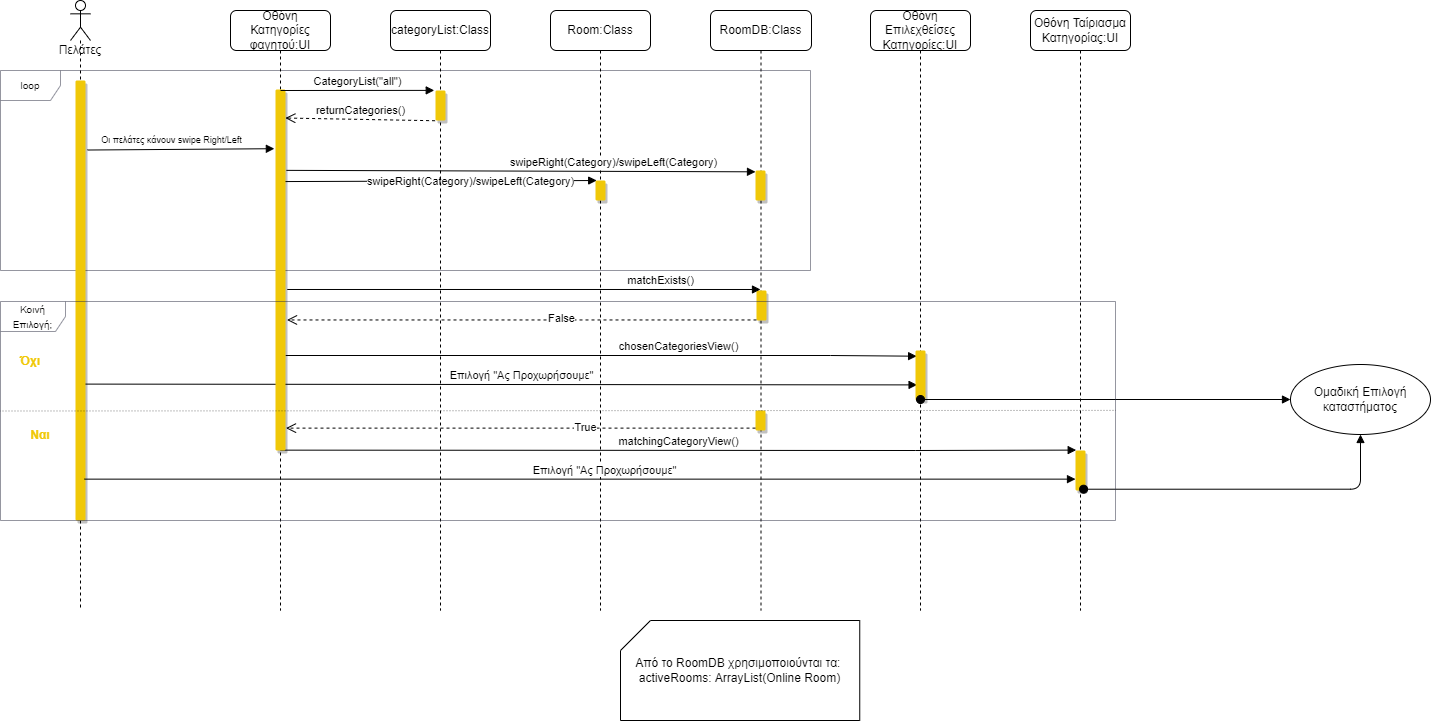

The diagram above was exported from draw.io. Its source (the exported page's mxGraphModel, read from the mxfile embedded in the PNG):
<mxGraphModel dx="1038" dy="544" grid="1" gridSize="10" guides="1" tooltips="1" connect="1" arrows="1" fold="1" page="1" pageScale="1" pageWidth="850" pageHeight="1100" math="0" shadow="0">
  <root>
    <mxCell id="0" />
    <mxCell id="1" parent="0" />
    <mxCell id="Uk8tp1k5X_rzeoAR5KRW-8" value="RoomDB:Class" style="shape=umlLifeline;perimeter=lifelinePerimeter;whiteSpace=wrap;html=1;container=1;collapsible=0;recursiveResize=0;outlineConnect=0;rounded=1;shadow=0;fillColor=#FFFFFF;" parent="1" vertex="1">
      <mxGeometry x="790" y="80" width="101" height="600" as="geometry" />
    </mxCell>
    <mxCell id="Uk8tp1k5X_rzeoAR5KRW-9" value="" style="html=1;points=[];perimeter=orthogonalPerimeter;rounded=1;shadow=1;fillColor=#F0C808;strokeColor=none;" parent="Uk8tp1k5X_rzeoAR5KRW-8" vertex="1">
      <mxGeometry x="45" y="160" width="10" height="30" as="geometry" />
    </mxCell>
    <mxCell id="FBwJq-b1y26BycoNxcVY-2" value="" style="html=1;points=[];perimeter=orthogonalPerimeter;rounded=1;shadow=1;fillColor=#F0C808;strokeColor=none;" parent="Uk8tp1k5X_rzeoAR5KRW-8" vertex="1">
      <mxGeometry x="46" y="280" width="10" height="30" as="geometry" />
    </mxCell>
    <mxCell id="FBwJq-b1y26BycoNxcVY-3" value="" style="html=1;points=[];perimeter=orthogonalPerimeter;rounded=1;shadow=1;fillColor=#F0C808;strokeColor=none;" parent="Uk8tp1k5X_rzeoAR5KRW-8" vertex="1">
      <mxGeometry x="45" y="400" width="10" height="20" as="geometry" />
    </mxCell>
    <mxCell id="Uk8tp1k5X_rzeoAR5KRW-26" value="loop" style="shape=umlFrame;whiteSpace=wrap;html=1;rounded=0;shadow=0;fontSize=10;strokeColor=#2B2D42;strokeWidth=0.5;fillColor=#FFFFFF;" parent="Uk8tp1k5X_rzeoAR5KRW-8" vertex="1">
      <mxGeometry x="-710" y="60" width="810" height="200" as="geometry" />
    </mxCell>
    <mxCell id="Uk8tp1k5X_rzeoAR5KRW-21" value="matchingCategoryView()" style="html=1;verticalAlign=bottom;endArrow=block;rounded=0;exitX=0.5;exitY=0.999;exitDx=0;exitDy=0;exitPerimeter=0;entryX=0.07;entryY=-0.01;entryDx=0;entryDy=0;entryPerimeter=0;" parent="1" source="XRrD7QAyap270jk9nW-0-9" target="XRrD7QAyap270jk9nW-0-28" edge="1">
      <mxGeometry x="-0.0007" width="80" relative="1" as="geometry">
        <mxPoint x="450" y="519.9999999999999" as="sourcePoint" />
        <mxPoint x="1150" y="520" as="targetPoint" />
        <Array as="points">
          <mxPoint x="995" y="520" />
        </Array>
        <mxPoint as="offset" />
      </mxGeometry>
    </mxCell>
    <mxCell id="XRrD7QAyap270jk9nW-0-30" value="&lt;font style=&quot;font-size: 11px;&quot;&gt;&amp;nbsp;Επιλογή &quot;Ας Προχωρήσουμε&quot;&amp;nbsp;&lt;/font&gt;" style="html=1;verticalAlign=bottom;endArrow=block;rounded=0;entryX=0.157;entryY=0.688;entryDx=0;entryDy=0;entryPerimeter=0;exitX=0.9;exitY=0.69;exitDx=0;exitDy=0;exitPerimeter=0;" parent="1" source="XRrD7QAyap270jk9nW-0-14" target="XRrD7QAyap270jk9nW-0-23" edge="1">
      <mxGeometry x="0.0486" width="80" relative="1" as="geometry">
        <mxPoint x="170" y="454" as="sourcePoint" />
        <mxPoint x="628" y="520.0000000000001" as="targetPoint" />
        <mxPoint as="offset" />
      </mxGeometry>
    </mxCell>
    <mxCell id="XRrD7QAyap270jk9nW-0-24" value="chosenCategoriesView()" style="html=1;verticalAlign=bottom;endArrow=block;rounded=0;entryX=0.113;entryY=0.114;entryDx=0;entryDy=0;entryPerimeter=0;" parent="1" source="XRrD7QAyap270jk9nW-0-9" target="XRrD7QAyap270jk9nW-0-23" edge="1">
      <mxGeometry x="0.2454" width="80" relative="1" as="geometry">
        <mxPoint x="700" y="380" as="sourcePoint" />
        <mxPoint x="965" y="380.04" as="targetPoint" />
        <Array as="points">
          <mxPoint x="910" y="425" />
        </Array>
        <mxPoint as="offset" />
      </mxGeometry>
    </mxCell>
    <mxCell id="XRrD7QAyap270jk9nW-0-18" value="swipeRight(Category)/swipeLeft(Category)" style="html=1;verticalAlign=bottom;endArrow=block;rounded=0;entryX=0.118;entryY=0.001;entryDx=0;entryDy=0;entryPerimeter=0;exitX=0.95;exitY=0.255;exitDx=0;exitDy=0;exitPerimeter=0;" parent="1" source="XRrD7QAyap270jk9nW-0-9" target="XRrD7QAyap270jk9nW-0-17" edge="1">
      <mxGeometry x="0.1901" y="-10" width="80" relative="1" as="geometry">
        <mxPoint x="360" y="261" as="sourcePoint" />
        <mxPoint x="670" y="279" as="targetPoint" />
        <mxPoint as="offset" />
      </mxGeometry>
    </mxCell>
    <mxCell id="XRrD7QAyap270jk9nW-0-15" value="&lt;font style=&quot;font-size: 9px;&quot;&gt;Οι πελάτες κάνουν swipe Right/Left&lt;/font&gt;" style="html=1;verticalAlign=bottom;endArrow=block;rounded=0;exitX=1.2;exitY=0.158;exitDx=0;exitDy=0;exitPerimeter=0;entryX=-0.114;entryY=0.164;entryDx=0;entryDy=0;entryPerimeter=0;" parent="1" source="XRrD7QAyap270jk9nW-0-14" target="XRrD7QAyap270jk9nW-0-9" edge="1">
      <mxGeometry x="-0.104" y="1" width="80" relative="1" as="geometry">
        <mxPoint x="170" y="230" as="sourcePoint" />
        <mxPoint x="291.28" y="230" as="targetPoint" />
        <mxPoint as="offset" />
      </mxGeometry>
    </mxCell>
    <mxCell id="XRrD7QAyap270jk9nW-0-4" value="Οθόνη Κατηγορίες φαγητού:UI" style="shape=umlLifeline;perimeter=lifelinePerimeter;whiteSpace=wrap;html=1;container=1;collapsible=0;recursiveResize=0;outlineConnect=0;rounded=1;shadow=0;fillColor=#FFFFFF;" parent="1" vertex="1">
      <mxGeometry x="310" y="80" width="100" height="600" as="geometry" />
    </mxCell>
    <mxCell id="XRrD7QAyap270jk9nW-0-9" value="" style="html=1;points=[];perimeter=orthogonalPerimeter;rounded=1;shadow=1;fillColor=#F0C808;strokeColor=none;" parent="XRrD7QAyap270jk9nW-0-4" vertex="1">
      <mxGeometry x="45" y="79" width="10" height="361" as="geometry" />
    </mxCell>
    <mxCell id="XRrD7QAyap270jk9nW-0-5" value="categoryList:Class" style="shape=umlLifeline;perimeter=lifelinePerimeter;whiteSpace=wrap;html=1;container=1;collapsible=0;recursiveResize=0;outlineConnect=0;rounded=1;shadow=0;fillColor=#FFFFFF;" parent="1" vertex="1">
      <mxGeometry x="470" y="80" width="100" height="600" as="geometry" />
    </mxCell>
    <mxCell id="XRrD7QAyap270jk9nW-0-11" value="" style="html=1;points=[];perimeter=orthogonalPerimeter;rounded=1;shadow=1;fillColor=#F0C808;strokeColor=none;" parent="XRrD7QAyap270jk9nW-0-5" vertex="1">
      <mxGeometry x="45" y="80" width="10" height="30" as="geometry" />
    </mxCell>
    <mxCell id="XRrD7QAyap270jk9nW-0-6" value="Room:Class" style="shape=umlLifeline;perimeter=lifelinePerimeter;whiteSpace=wrap;html=1;container=1;collapsible=0;recursiveResize=0;outlineConnect=0;rounded=1;shadow=0;fillColor=#FFFFFF;" parent="1" vertex="1">
      <mxGeometry x="630" y="80" width="100" height="600" as="geometry" />
    </mxCell>
    <mxCell id="XRrD7QAyap270jk9nW-0-17" value="" style="html=1;points=[];perimeter=orthogonalPerimeter;rounded=1;shadow=1;fillColor=#F0C808;strokeColor=none;" parent="XRrD7QAyap270jk9nW-0-6" vertex="1">
      <mxGeometry x="45" y="170" width="10" height="20" as="geometry" />
    </mxCell>
    <mxCell id="XRrD7QAyap270jk9nW-0-8" value="Οθόνη Επιλεχθείσες Κατηγορίες:UI" style="shape=umlLifeline;perimeter=lifelinePerimeter;whiteSpace=wrap;html=1;container=1;collapsible=0;recursiveResize=0;outlineConnect=0;rounded=1;shadow=0;fillColor=#FFFFFF;" parent="1" vertex="1">
      <mxGeometry x="950" y="80" width="100" height="600" as="geometry" />
    </mxCell>
    <mxCell id="XRrD7QAyap270jk9nW-0-23" value="" style="html=1;points=[];perimeter=orthogonalPerimeter;rounded=1;shadow=1;fillColor=#F0C808;strokeColor=none;" parent="XRrD7QAyap270jk9nW-0-8" vertex="1">
      <mxGeometry x="45" y="340" width="10" height="50" as="geometry" />
    </mxCell>
    <mxCell id="XRrD7QAyap270jk9nW-0-10" value="CategoryList(&quot;all&quot;)" style="html=1;verticalAlign=bottom;endArrow=block;rounded=0;entryX=-0.125;entryY=-0.004;entryDx=0;entryDy=0;entryPerimeter=0;" parent="1" target="XRrD7QAyap270jk9nW-0-11" edge="1">
      <mxGeometry width="80" relative="1" as="geometry">
        <mxPoint x="360" y="160" as="sourcePoint" />
        <mxPoint x="530" y="160" as="targetPoint" />
        <mxPoint as="offset" />
        <Array as="points" />
      </mxGeometry>
    </mxCell>
    <mxCell id="XRrD7QAyap270jk9nW-0-12" value="returnCategories()" style="html=1;verticalAlign=bottom;endArrow=open;dashed=1;endSize=8;rounded=0;entryX=0.983;entryY=0.079;entryDx=0;entryDy=0;entryPerimeter=0;exitX=-0.042;exitY=1.008;exitDx=0;exitDy=0;exitPerimeter=0;" parent="1" source="XRrD7QAyap270jk9nW-0-11" target="XRrD7QAyap270jk9nW-0-9" edge="1">
      <mxGeometry relative="1" as="geometry">
        <mxPoint x="510" y="182" as="sourcePoint" />
        <mxPoint x="380" y="180" as="targetPoint" />
        <Array as="points" />
      </mxGeometry>
    </mxCell>
    <mxCell id="XRrD7QAyap270jk9nW-0-13" value="Πελάτες" style="shape=umlLifeline;participant=umlActor;perimeter=lifelinePerimeter;whiteSpace=wrap;html=1;container=1;collapsible=0;recursiveResize=0;verticalAlign=top;spacingTop=36;outlineConnect=0;" parent="1" vertex="1">
      <mxGeometry x="150" y="70" width="20" height="610" as="geometry" />
    </mxCell>
    <mxCell id="XRrD7QAyap270jk9nW-0-14" value="" style="html=1;points=[];perimeter=orthogonalPerimeter;strokeColor=none;fillColor=#F0C808;shadow=1;rounded=1;" parent="XRrD7QAyap270jk9nW-0-13" vertex="1">
      <mxGeometry x="5" y="80" width="10" height="440" as="geometry" />
    </mxCell>
    <mxCell id="XRrD7QAyap270jk9nW-0-27" value="Οθόνη Ταίριασμα Κατηγορίας:UI" style="shape=umlLifeline;perimeter=lifelinePerimeter;whiteSpace=wrap;html=1;container=1;collapsible=0;recursiveResize=0;outlineConnect=0;rounded=1;shadow=0;fillColor=#FFFFFF;" parent="1" vertex="1">
      <mxGeometry x="1110" y="80" width="100" height="600" as="geometry" />
    </mxCell>
    <mxCell id="XRrD7QAyap270jk9nW-0-28" value="" style="html=1;points=[];perimeter=orthogonalPerimeter;rounded=1;shadow=1;fillColor=#F0C808;strokeColor=none;" parent="XRrD7QAyap270jk9nW-0-27" vertex="1">
      <mxGeometry x="45" y="440" width="10" height="40" as="geometry" />
    </mxCell>
    <mxCell id="XRrD7QAyap270jk9nW-0-32" value="" style="html=1;verticalAlign=bottom;startArrow=oval;startFill=1;endArrow=block;startSize=8;rounded=0;entryX=0;entryY=0.5;entryDx=0;entryDy=0;" parent="1" target="FBwJq-b1y26BycoNxcVY-4" edge="1">
      <mxGeometry width="60" relative="1" as="geometry">
        <mxPoint x="1000" y="469" as="sourcePoint" />
        <mxPoint x="1370" y="465" as="targetPoint" />
        <Array as="points" />
      </mxGeometry>
    </mxCell>
    <mxCell id="Uk8tp1k5X_rzeoAR5KRW-1" value="&lt;font style=&quot;font-size: 11px;&quot;&gt;swipeRight(Category)/swipeLeft(Category)&lt;/font&gt;" style="html=1;verticalAlign=bottom;endArrow=block;rounded=0;exitX=1.093;exitY=0.224;exitDx=0;exitDy=0;exitPerimeter=0;entryX=0;entryY=0.044;entryDx=0;entryDy=0;entryPerimeter=0;" parent="1" source="XRrD7QAyap270jk9nW-0-9" target="Uk8tp1k5X_rzeoAR5KRW-9" edge="1">
      <mxGeometry x="0.3927" width="80" relative="1" as="geometry">
        <mxPoint x="370" y="240" as="sourcePoint" />
        <mxPoint x="554.59" y="230.00199999999998" as="targetPoint" />
        <mxPoint as="offset" />
      </mxGeometry>
    </mxCell>
    <mxCell id="Uk8tp1k5X_rzeoAR5KRW-15" value="" style="html=1;verticalAlign=bottom;endArrow=open;dashed=1;endSize=8;rounded=0;entryX=1.15;entryY=0.619;entryDx=0;entryDy=0;entryPerimeter=0;" parent="1" edge="1">
      <mxGeometry relative="1" as="geometry">
        <mxPoint x="836" y="389.45900000000006" as="sourcePoint" />
        <mxPoint x="366.5" y="389.45900000000006" as="targetPoint" />
        <Array as="points" />
      </mxGeometry>
    </mxCell>
    <mxCell id="Uk8tp1k5X_rzeoAR5KRW-16" value="False" style="edgeLabel;html=1;align=center;verticalAlign=middle;resizable=0;points=[];fontSize=11;" parent="Uk8tp1k5X_rzeoAR5KRW-15" vertex="1" connectable="0">
      <mxGeometry x="-0.1788" y="-1" relative="1" as="geometry">
        <mxPoint x="-3" y="-1" as="offset" />
      </mxGeometry>
    </mxCell>
    <mxCell id="Uk8tp1k5X_rzeoAR5KRW-14" value="matchExists()" style="html=1;verticalAlign=bottom;endArrow=block;rounded=0;exitX=1.176;exitY=0.554;exitDx=0;exitDy=0;exitPerimeter=0;" parent="1" source="XRrD7QAyap270jk9nW-0-9" target="Uk8tp1k5X_rzeoAR5KRW-8" edge="1">
      <mxGeometry x="0.5774" width="80" relative="1" as="geometry">
        <mxPoint x="365.43" y="350.472" as="sourcePoint" />
        <mxPoint x="670" y="370" as="targetPoint" />
        <mxPoint as="offset" />
      </mxGeometry>
    </mxCell>
    <mxCell id="Uk8tp1k5X_rzeoAR5KRW-20" value="" style="endArrow=none;html=1;rounded=0;fontSize=10;strokeWidth=0.5;entryX=1.001;entryY=0.447;entryDx=0;entryDy=0;entryPerimeter=0;exitX=0;exitY=0.5;exitDx=0;exitDy=0;exitPerimeter=0;dashed=1;dashPattern=1 2;" parent="1" source="XRrD7QAyap270jk9nW-0-33" edge="1">
      <mxGeometry width="50" height="50" relative="1" as="geometry">
        <mxPoint x="285.9100000000001" y="479.10799999999995" as="sourcePoint" />
        <mxPoint x="1195.9099999999999" y="479.8789999999999" as="targetPoint" />
      </mxGeometry>
    </mxCell>
    <mxCell id="Uk8tp1k5X_rzeoAR5KRW-22" value="&lt;font style=&quot;font-size: 11px;&quot;&gt;&amp;nbsp;Επιλογή &quot;Ας Προχωρήσουμε&quot;&amp;nbsp;&lt;/font&gt;" style="html=1;verticalAlign=bottom;endArrow=block;rounded=0;exitX=0.9;exitY=0.906;exitDx=0;exitDy=0;exitPerimeter=0;" parent="1" source="XRrD7QAyap270jk9nW-0-14" target="XRrD7QAyap270jk9nW-0-28" edge="1">
      <mxGeometry x="0.0486" width="80" relative="1" as="geometry">
        <mxPoint x="170" y="550" as="sourcePoint" />
        <mxPoint x="1089.83" y="550" as="targetPoint" />
        <mxPoint as="offset" />
      </mxGeometry>
    </mxCell>
    <mxCell id="Uk8tp1k5X_rzeoAR5KRW-23" value="" style="html=1;verticalAlign=bottom;startArrow=oval;startFill=1;endArrow=block;startSize=8;rounded=1;exitX=0.809;exitY=0.968;exitDx=0;exitDy=0;exitPerimeter=0;edgeStyle=orthogonalEdgeStyle;entryX=0.5;entryY=1;entryDx=0;entryDy=0;" parent="1" source="XRrD7QAyap270jk9nW-0-28" target="FBwJq-b1y26BycoNxcVY-4" edge="1">
      <mxGeometry width="60" relative="1" as="geometry">
        <mxPoint x="1010" y="479.9999999999999" as="sourcePoint" />
        <mxPoint x="1390" y="500" as="targetPoint" />
      </mxGeometry>
    </mxCell>
    <mxCell id="Uk8tp1k5X_rzeoAR5KRW-24" value="&lt;b&gt;&lt;font style=&quot;font-size: 12px;&quot; color=&quot;#f0c808&quot;&gt;Όχι&lt;/font&gt;&lt;/b&gt;" style="text;html=1;strokeColor=none;fillColor=none;align=center;verticalAlign=middle;whiteSpace=wrap;rounded=0;shadow=0;fontSize=10;" parent="1" vertex="1">
      <mxGeometry x="80" y="416" width="60" height="30" as="geometry" />
    </mxCell>
    <mxCell id="Uk8tp1k5X_rzeoAR5KRW-25" value="&lt;b&gt;&lt;font style=&quot;font-size: 12px;&quot; color=&quot;#f0c808&quot;&gt;Ναι&lt;/font&gt;&lt;/b&gt;" style="text;html=1;strokeColor=none;fillColor=none;align=center;verticalAlign=middle;whiteSpace=wrap;rounded=0;shadow=0;fontSize=10;" parent="1" vertex="1">
      <mxGeometry x="90" y="490" width="60" height="30" as="geometry" />
    </mxCell>
    <mxCell id="Uk8tp1k5X_rzeoAR5KRW-28" value="" style="html=1;verticalAlign=bottom;endArrow=open;dashed=1;endSize=8;rounded=0;entryX=1.05;entryY=0.938;entryDx=0;entryDy=0;entryPerimeter=0;" parent="1" source="FBwJq-b1y26BycoNxcVY-3" target="XRrD7QAyap270jk9nW-0-9" edge="1">
      <mxGeometry relative="1" as="geometry">
        <mxPoint x="685" y="504.412" as="sourcePoint" />
        <mxPoint x="375.75" y="504.412" as="targetPoint" />
        <Array as="points" />
      </mxGeometry>
    </mxCell>
    <mxCell id="Uk8tp1k5X_rzeoAR5KRW-29" value="True" style="edgeLabel;html=1;align=center;verticalAlign=middle;resizable=0;points=[];fontSize=11;" parent="Uk8tp1k5X_rzeoAR5KRW-28" vertex="1" connectable="0">
      <mxGeometry x="-0.1788" y="-1" relative="1" as="geometry">
        <mxPoint x="22" as="offset" />
      </mxGeometry>
    </mxCell>
    <mxCell id="FBwJq-b1y26BycoNxcVY-4" value="Ομαδική Επιλογή καταστήματος" style="ellipse;whiteSpace=wrap;html=1;shadow=0;" parent="1" vertex="1">
      <mxGeometry x="1370" y="434" width="140" height="70" as="geometry" />
    </mxCell>
    <mxCell id="XRrD7QAyap270jk9nW-0-33" value="&lt;font style=&quot;font-size: 10px;&quot;&gt;Κοινή Επιλογή;&lt;/font&gt;" style="shape=umlFrame;whiteSpace=wrap;html=1;rounded=1;shadow=0;sketch=0;fillColor=#FFFFFF;strokeWidth=0.5;strokeColor=#2B2D42;width=65;height=30;" parent="1" vertex="1">
      <mxGeometry x="80" y="371" width="1115" height="219" as="geometry" />
    </mxCell>
    <mxCell id="q0SHsFAKDww_5q-CSpTe-1" value="Από το RoomDB χρησιμοποιούνται τα:&amp;nbsp;&lt;br&gt;activeRooms: ArrayList(Online Room)" style="shape=card;whiteSpace=wrap;html=1;" parent="1" vertex="1">
      <mxGeometry x="700" y="690" width="239.25" height="100" as="geometry" />
    </mxCell>
  </root>
</mxGraphModel>